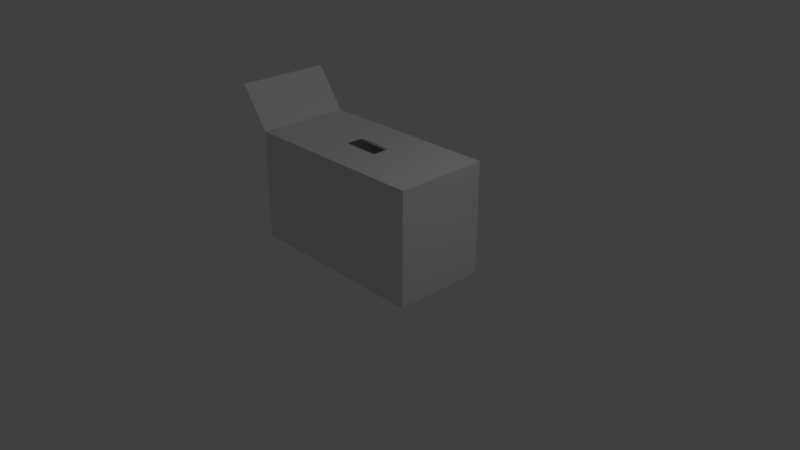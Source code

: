 # Source: beer_case.blend  (saved by Blender 2.79.0; exported with 4.5.12 LTS)
import bpy
from mathutils import Matrix  # noqa: F401  (used for matrix-valued properties, if any)

bpy.ops.wm.read_factory_settings(use_empty=True)
scene = bpy.context.scene
scene.name = 'Scene'

# ---- collections
col_collection_1 = bpy.data.collections.new('Collection 1'); scene.collection.children.link(col_collection_1)

# ---- materials (node trees are filled in below, after node groups)
mat_material = bpy.data.materials.new('Material')
mat_material.alpha_threshold = 0.0
mat_material.use_transparent_shadow = False
mat_material.roughness = 0.5
mat_material.line_color = (0.0, 0.0, 0.0, 1.0)

# ---- material node trees

# ---- world
world_world = bpy.data.worlds.new('World'); scene.world = world_world
world_world.color = (0.05088, 0.05088, 0.05088)
world_world.use_sun_shadow = False
world_world.sun_shadow_jitter_overblur = 0.0
world_world.cycles.sampling_method = 'MANUAL'

# ---- cameras
cam_camera = bpy.data.cameras.new('Camera')
cam_camera.clip_end = 100.0
cam_camera.lens = 35.0
cam_camera.sensor_width = 32.0
cam_camera.sensor_height = 18.0
cam_camera.ortho_scale = 7.314
cam_camera.dof.focus_distance = 0.0
cam_camera.dof.aperture_fstop = 128.0

# ---- lights
light_lamp = bpy.data.lights.new('Lamp', 'POINT')
light_lamp.transmission_factor = 0.0
light_lamp.cutoff_distance = 30.0
light_lamp.energy = 100.0
light_lamp.shadow_buffer_clip_start = 1.001
light_lamp.shadow_soft_size = 0.1
light_lamp.shadow_maximum_resolution = 0.006
light_lamp.use_absolute_resolution = True

# ---- meshes
me_cube = bpy.data.meshes.new('Cube')
me_cube.from_pydata([(1.273, 0.6161, 0.01211), (1.273, -0.6161, 0.01211), (-1.262, -0.6161, 0.01211), (-1.262, 0.6161, 0.01211), (1.273, 0.6161, 1.491), (1.273, -0.6161, 1.491), (-1.242, -0.6161, 1.488), (-1.242, 0.6161, 1.488), (-1.262, -0.5844, 0.7516), (-1.262, 0.5844, 0.7516), (-1.271, -0.5844, 1.462), (-1.271, 0.5844, 1.462), (-1.235, -0.5844, 0.7516), (-1.235, 0.5844, 0.7516), (-1.633, -0.6161, 2.02), (-1.633, 0.6161, 2.02), (1.224, -0.5844, 0.7516), (1.224, 0.5844, 0.7516), (1.224, -0.5844, 1.452), (1.224, 0.5844, 1.452), (-1.235, -0.5844, 0.04751), (-1.235, 0.5844, 0.04751), (1.224, -0.5844, 0.04751), (1.224, 0.5844, 0.04751), (-1.664, -0.5844, 1.997), (-1.664, 0.5844, 1.997), (1.273, 0.2054, 1.491), (1.273, -0.2054, 1.491), (0.4346, 0.6161, 1.49), (-0.4039, 0.6161, 1.489), (0.4346, -0.6161, 1.49), (-0.4039, -0.6161, 1.489), (-1.242, -0.2054, 1.488), (-1.242, 0.2054, 1.488), (0.2593, 0.1233, 1.483), (0.2593, -0.1233, 1.483), (-0.2318, 0.1169, 1.482), (-0.2318, -0.1169, 1.482), (-1.271, -0.1948, 1.462), (-1.271, 0.1948, 1.462), (0.392, -0.5844, 1.456), (-0.4395, -0.5844, 1.459), (1.224, -0.1948, 1.452), (1.224, 0.1948, 1.452), (0.392, 0.5844, 1.456), (-0.4395, 0.5844, 1.459), (-0.2628, -0.1157, 1.465), (0.2184, -0.1094, 1.463), (-0.2628, 0.1157, 1.465), (0.2184, 0.1094, 1.463)], [], [(0, 1, 2, 3), (37, 32, 6, 31), (0, 4, 26, 27, 5, 1), (1, 5, 30, 31, 6, 2), (2, 6, 10, 8), (4, 0, 3, 7, 29, 28), (14, 15, 25, 24), (11, 39, 38, 10, 24, 25), (7, 3, 9, 11), (3, 2, 8, 9), (11, 13, 17, 19, 44, 45), (8, 10, 12), (11, 9, 13), (9, 8, 12, 13), (16, 18, 42, 43, 19, 17), (16, 17, 23, 22), (49, 44, 19, 43), (12, 10, 41, 40, 18, 16), (21, 20, 22, 23), (13, 12, 20, 21), (12, 16, 22, 20), (17, 13, 21, 23), (6, 32, 33, 7, 15, 14), (7, 11, 25, 15), (10, 6, 14, 24), (27, 35, 30, 5), (35, 37, 31, 30), (4, 28, 34, 26), (26, 34, 35, 27), (28, 29, 36, 34), (35, 47, 46, 37), (29, 7, 33, 36), (36, 33, 32, 37), (40, 47, 42, 18), (47, 49, 43, 42), (10, 38, 46, 41), (41, 46, 47, 40), (38, 39, 48, 46), (37, 46, 48, 36), (39, 11, 45, 48), (48, 45, 44, 49), (34, 36, 48, 49), (35, 34, 49, 47)])
me_cube.materials.append(mat_material)
me_cube.use_remesh_preserve_volume = False
me_cube.use_remesh_preserve_attributes = False
me_cube.use_mirror_vertex_groups = False
me_cube.update()

# ---- objects
ob_cube = bpy.data.objects.new('Cube', me_cube)
ob_lamp = bpy.data.objects.new('Lamp', light_lamp)
ob_camera = bpy.data.objects.new('Camera', cam_camera)

# ---- transforms, parenting, visibility, modifiers, constraints
ob_cube.location = (0.0, 0.0, 0.0)
ob_cube.lock_rotations_4d = False
ob_cube.empty_display_type = 'ARROWS'
ob_cube.lineart.crease_threshold = 0.0
ob_lamp.location = (4.076, 1.005, 5.904)
ob_lamp.rotation_euler = (0.6503, 0.05522, 1.866)
ob_lamp.lock_rotations_4d = False
ob_lamp.empty_display_type = 'ARROWS'
ob_lamp.color = (0.0, 0.0, 0.0, 0.0)
ob_lamp.lineart.crease_threshold = 0.0
ob_camera.location = (7.481, -6.508, 5.344)
ob_camera.rotation_euler = (1.109, 0.0, 0.8149)
ob_camera.lock_rotations_4d = False
ob_camera.empty_display_type = 'ARROWS'
ob_camera.color = (0.0, 0.0, 0.0, 0.0)
ob_camera.display_type = 'WIRE'
ob_camera.lineart.crease_threshold = 0.0

# ---- collection membership
col_collection_1.objects.link(ob_cube)
col_collection_1.objects.link(ob_lamp)
col_collection_1.objects.link(ob_camera)

# ---- scene / render settings (as saved in the file)
scene.camera = ob_camera
scene.frame_start = 1; scene.frame_end = 250; scene.frame_set(1)
scene.render.engine = 'BLENDER_EEVEE_NEXT'
scene.render.resolution_percentage = 50
scene.render.dither_intensity = 0.0
scene.cycles.use_denoising = False
scene.cycles.samples = 128
scene.cycles.sampling_pattern = 'TABULATED_SOBOL'
scene.cycles.use_adaptive_sampling = False
scene.cycles.use_light_tree = False
scene.cycles.blur_glossy = 0.0
scene.cycles.sample_clamp_indirect = 0.0
scene.view_settings.view_transform = 'Standard'
bpy.context.view_layer.update()
